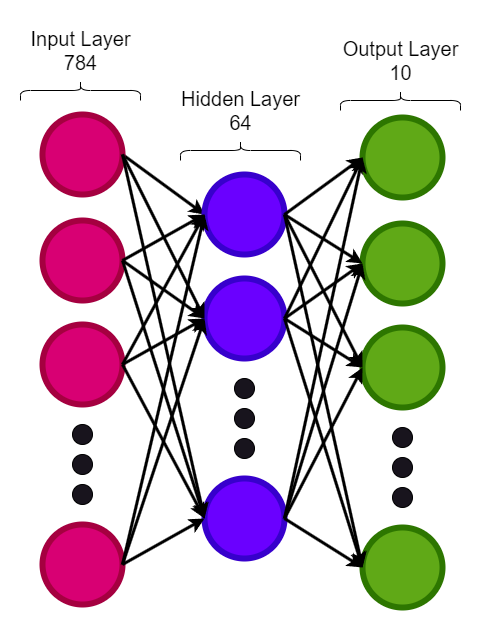

The diagram above was exported from draw.io. Its source (the exported page's mxGraphModel, read from the mxfile embedded in the PNG):
<mxGraphModel dx="840" dy="497" grid="1" gridSize="10" guides="0" tooltips="1" connect="1" arrows="1" fold="1" page="1" pageScale="1" pageWidth="700" pageHeight="700" math="0" shadow="0">
  <root>
    <mxCell id="0" />
    <mxCell id="1" parent="0" />
    <mxCell id="jRRpud_yriY8t0kcpbd4-27" style="rounded=0;orthogonalLoop=1;jettySize=auto;html=1;exitX=1;exitY=0.5;exitDx=0;exitDy=0;entryX=0;entryY=0.5;entryDx=0;entryDy=0;strokeWidth=3;strokeColor=#000000;" edge="1" parent="1" source="jRRpud_yriY8t0kcpbd4-1" target="jRRpud_yriY8t0kcpbd4-11">
      <mxGeometry relative="1" as="geometry" />
    </mxCell>
    <mxCell id="jRRpud_yriY8t0kcpbd4-1" value="" style="ellipse;whiteSpace=wrap;html=1;aspect=fixed;container=0;fillColor=#d80073;fontColor=#ffffff;strokeColor=#A50040;strokeWidth=6;" vertex="1" parent="1">
      <mxGeometry x="146" y="144" width="80" height="80" as="geometry" />
    </mxCell>
    <mxCell id="jRRpud_yriY8t0kcpbd4-2" value="" style="ellipse;whiteSpace=wrap;html=1;aspect=fixed;rotation=0;container=0;fillColor=#d80073;fontColor=#ffffff;strokeColor=#A50040;strokeWidth=6;" vertex="1" parent="1">
      <mxGeometry x="146" y="250" width="80" height="80" as="geometry" />
    </mxCell>
    <mxCell id="jRRpud_yriY8t0kcpbd4-3" value="" style="ellipse;whiteSpace=wrap;html=1;aspect=fixed;container=0;fillColor=#d80073;fontColor=#ffffff;strokeColor=#A50040;strokeWidth=6;" vertex="1" parent="1">
      <mxGeometry x="146" y="354" width="80" height="80" as="geometry" />
    </mxCell>
    <mxCell id="jRRpud_yriY8t0kcpbd4-4" value="" style="ellipse;whiteSpace=wrap;html=1;aspect=fixed;container=0;fillColor=#d80073;fontColor=#ffffff;strokeColor=#A50040;strokeWidth=6;" vertex="1" parent="1">
      <mxGeometry x="146" y="554" width="80" height="80" as="geometry" />
    </mxCell>
    <mxCell id="jRRpud_yriY8t0kcpbd4-5" value="" style="ellipse;whiteSpace=wrap;html=1;aspect=fixed;container=0;strokeColor=#000000;" vertex="1" parent="1">
      <mxGeometry x="176" y="454" width="20" height="20" as="geometry" />
    </mxCell>
    <mxCell id="jRRpud_yriY8t0kcpbd4-6" value="" style="ellipse;whiteSpace=wrap;html=1;aspect=fixed;container=0;strokeColor=#000000;" vertex="1" parent="1">
      <mxGeometry x="176" y="484" width="20" height="20" as="geometry" />
    </mxCell>
    <mxCell id="jRRpud_yriY8t0kcpbd4-7" value="" style="ellipse;whiteSpace=wrap;html=1;aspect=fixed;container=0;strokeColor=#000000;" vertex="1" parent="1">
      <mxGeometry x="176" y="514" width="20" height="20" as="geometry" />
    </mxCell>
    <mxCell id="jRRpud_yriY8t0kcpbd4-11" value="" style="ellipse;whiteSpace=wrap;html=1;aspect=fixed;rotation=0;fillColor=#6a00ff;fontColor=#ffffff;strokeColor=#3700CC;strokeWidth=6;" vertex="1" parent="1">
      <mxGeometry x="308" y="204" width="80" height="80" as="geometry" />
    </mxCell>
    <mxCell id="jRRpud_yriY8t0kcpbd4-12" value="" style="ellipse;whiteSpace=wrap;html=1;aspect=fixed;fillColor=#6a00ff;fontColor=#ffffff;strokeColor=#3700CC;strokeWidth=6;" vertex="1" parent="1">
      <mxGeometry x="308" y="308" width="80" height="80" as="geometry" />
    </mxCell>
    <mxCell id="jRRpud_yriY8t0kcpbd4-13" value="" style="ellipse;whiteSpace=wrap;html=1;aspect=fixed;fillColor=#6a00ff;fontColor=#ffffff;strokeColor=#3700CC;strokeWidth=6;" vertex="1" parent="1">
      <mxGeometry x="308" y="508" width="80" height="80" as="geometry" />
    </mxCell>
    <mxCell id="jRRpud_yriY8t0kcpbd4-14" value="" style="ellipse;whiteSpace=wrap;html=1;aspect=fixed;strokeColor=#000000;" vertex="1" parent="1">
      <mxGeometry x="338" y="408" width="20" height="20" as="geometry" />
    </mxCell>
    <mxCell id="jRRpud_yriY8t0kcpbd4-15" value="" style="ellipse;whiteSpace=wrap;html=1;aspect=fixed;strokeColor=#000000;" vertex="1" parent="1">
      <mxGeometry x="338" y="438" width="20" height="20" as="geometry" />
    </mxCell>
    <mxCell id="jRRpud_yriY8t0kcpbd4-16" value="" style="ellipse;whiteSpace=wrap;html=1;aspect=fixed;strokeColor=#000000;" vertex="1" parent="1">
      <mxGeometry x="338" y="468" width="20" height="20" as="geometry" />
    </mxCell>
    <mxCell id="jRRpud_yriY8t0kcpbd4-19" value="" style="ellipse;whiteSpace=wrap;html=1;aspect=fixed;fillColor=#60a917;fontColor=#ffffff;strokeColor=#2D7600;strokeWidth=6;" vertex="1" parent="1">
      <mxGeometry x="466" y="147" width="80" height="80" as="geometry" />
    </mxCell>
    <mxCell id="jRRpud_yriY8t0kcpbd4-20" value="" style="ellipse;whiteSpace=wrap;html=1;aspect=fixed;rotation=0;fillColor=#60a917;fontColor=#ffffff;strokeColor=#2D7600;strokeWidth=6;" vertex="1" parent="1">
      <mxGeometry x="466" y="253" width="80" height="80" as="geometry" />
    </mxCell>
    <mxCell id="jRRpud_yriY8t0kcpbd4-21" value="" style="ellipse;whiteSpace=wrap;html=1;aspect=fixed;fillColor=#60a917;fontColor=#ffffff;strokeColor=#2D7600;strokeWidth=6;" vertex="1" parent="1">
      <mxGeometry x="466" y="357" width="80" height="80" as="geometry" />
    </mxCell>
    <mxCell id="jRRpud_yriY8t0kcpbd4-22" value="" style="ellipse;whiteSpace=wrap;html=1;aspect=fixed;fillColor=#60a917;fontColor=#ffffff;strokeColor=#2D7600;strokeWidth=6;" vertex="1" parent="1">
      <mxGeometry x="466" y="557" width="80" height="80" as="geometry" />
    </mxCell>
    <mxCell id="jRRpud_yriY8t0kcpbd4-23" value="" style="ellipse;whiteSpace=wrap;html=1;aspect=fixed;strokeColor=#000000;" vertex="1" parent="1">
      <mxGeometry x="496" y="457" width="20" height="20" as="geometry" />
    </mxCell>
    <mxCell id="jRRpud_yriY8t0kcpbd4-24" value="" style="ellipse;whiteSpace=wrap;html=1;aspect=fixed;strokeColor=#000000;" vertex="1" parent="1">
      <mxGeometry x="496" y="487" width="20" height="20" as="geometry" />
    </mxCell>
    <mxCell id="jRRpud_yriY8t0kcpbd4-25" value="" style="ellipse;whiteSpace=wrap;html=1;aspect=fixed;strokeColor=#000000;" vertex="1" parent="1">
      <mxGeometry x="496" y="517" width="20" height="20" as="geometry" />
    </mxCell>
    <mxCell id="jRRpud_yriY8t0kcpbd4-28" style="rounded=0;orthogonalLoop=1;jettySize=auto;html=1;exitX=1;exitY=0.5;exitDx=0;exitDy=0;entryX=0;entryY=0.5;entryDx=0;entryDy=0;strokeWidth=3;strokeColor=#000000;" edge="1" parent="1" source="jRRpud_yriY8t0kcpbd4-2" target="jRRpud_yriY8t0kcpbd4-11">
      <mxGeometry relative="1" as="geometry">
        <mxPoint x="236" y="194" as="sourcePoint" />
        <mxPoint x="318" y="254" as="targetPoint" />
      </mxGeometry>
    </mxCell>
    <mxCell id="jRRpud_yriY8t0kcpbd4-29" style="rounded=0;orthogonalLoop=1;jettySize=auto;html=1;exitX=1;exitY=0.5;exitDx=0;exitDy=0;entryX=0;entryY=0.5;entryDx=0;entryDy=0;strokeWidth=3;strokeColor=#000000;" edge="1" parent="1" source="jRRpud_yriY8t0kcpbd4-3" target="jRRpud_yriY8t0kcpbd4-11">
      <mxGeometry relative="1" as="geometry">
        <mxPoint x="236" y="300" as="sourcePoint" />
        <mxPoint x="318" y="254" as="targetPoint" />
      </mxGeometry>
    </mxCell>
    <mxCell id="jRRpud_yriY8t0kcpbd4-30" style="rounded=0;orthogonalLoop=1;jettySize=auto;html=1;exitX=1;exitY=0.5;exitDx=0;exitDy=0;entryX=0;entryY=0.5;entryDx=0;entryDy=0;strokeWidth=3;strokeColor=#000000;" edge="1" parent="1" source="jRRpud_yriY8t0kcpbd4-4" target="jRRpud_yriY8t0kcpbd4-11">
      <mxGeometry relative="1" as="geometry">
        <mxPoint x="236" y="404" as="sourcePoint" />
        <mxPoint x="318" y="254" as="targetPoint" />
      </mxGeometry>
    </mxCell>
    <mxCell id="jRRpud_yriY8t0kcpbd4-31" style="rounded=0;orthogonalLoop=1;jettySize=auto;html=1;exitX=1;exitY=0.5;exitDx=0;exitDy=0;entryX=0;entryY=0.5;entryDx=0;entryDy=0;strokeWidth=3;strokeColor=#000000;" edge="1" parent="1" source="jRRpud_yriY8t0kcpbd4-4" target="jRRpud_yriY8t0kcpbd4-12">
      <mxGeometry relative="1" as="geometry">
        <mxPoint x="236" y="604" as="sourcePoint" />
        <mxPoint x="318" y="254" as="targetPoint" />
      </mxGeometry>
    </mxCell>
    <mxCell id="jRRpud_yriY8t0kcpbd4-32" style="rounded=0;orthogonalLoop=1;jettySize=auto;html=1;exitX=1;exitY=0.5;exitDx=0;exitDy=0;entryX=0;entryY=0.5;entryDx=0;entryDy=0;strokeWidth=3;strokeColor=#000000;" edge="1" parent="1" source="jRRpud_yriY8t0kcpbd4-4" target="jRRpud_yriY8t0kcpbd4-13">
      <mxGeometry relative="1" as="geometry">
        <mxPoint x="236" y="604" as="sourcePoint" />
        <mxPoint x="318" y="358" as="targetPoint" />
      </mxGeometry>
    </mxCell>
    <mxCell id="jRRpud_yriY8t0kcpbd4-33" style="rounded=0;orthogonalLoop=1;jettySize=auto;html=1;exitX=1;exitY=0.5;exitDx=0;exitDy=0;entryX=0;entryY=0.5;entryDx=0;entryDy=0;strokeWidth=3;strokeColor=#000000;" edge="1" parent="1" source="jRRpud_yriY8t0kcpbd4-3" target="jRRpud_yriY8t0kcpbd4-13">
      <mxGeometry relative="1" as="geometry">
        <mxPoint x="236" y="604" as="sourcePoint" />
        <mxPoint x="318" y="558" as="targetPoint" />
      </mxGeometry>
    </mxCell>
    <mxCell id="jRRpud_yriY8t0kcpbd4-34" style="rounded=0;orthogonalLoop=1;jettySize=auto;html=1;exitX=1;exitY=0.5;exitDx=0;exitDy=0;entryX=0;entryY=0.5;entryDx=0;entryDy=0;strokeWidth=3;strokeColor=#000000;" edge="1" parent="1" source="jRRpud_yriY8t0kcpbd4-3" target="jRRpud_yriY8t0kcpbd4-12">
      <mxGeometry relative="1" as="geometry">
        <mxPoint x="236" y="404" as="sourcePoint" />
        <mxPoint x="318" y="558" as="targetPoint" />
      </mxGeometry>
    </mxCell>
    <mxCell id="jRRpud_yriY8t0kcpbd4-35" style="rounded=0;orthogonalLoop=1;jettySize=auto;html=1;exitX=1;exitY=0.5;exitDx=0;exitDy=0;entryX=0;entryY=0.5;entryDx=0;entryDy=0;strokeWidth=3;strokeColor=#000000;" edge="1" parent="1" source="jRRpud_yriY8t0kcpbd4-2" target="jRRpud_yriY8t0kcpbd4-13">
      <mxGeometry relative="1" as="geometry">
        <mxPoint x="236" y="404" as="sourcePoint" />
        <mxPoint x="318" y="358" as="targetPoint" />
      </mxGeometry>
    </mxCell>
    <mxCell id="jRRpud_yriY8t0kcpbd4-36" style="rounded=0;orthogonalLoop=1;jettySize=auto;html=1;exitX=1;exitY=0.5;exitDx=0;exitDy=0;entryX=0;entryY=0.5;entryDx=0;entryDy=0;strokeWidth=3;strokeColor=#000000;" edge="1" parent="1" source="jRRpud_yriY8t0kcpbd4-2" target="jRRpud_yriY8t0kcpbd4-12">
      <mxGeometry relative="1" as="geometry">
        <mxPoint x="236" y="300" as="sourcePoint" />
        <mxPoint x="318" y="558" as="targetPoint" />
      </mxGeometry>
    </mxCell>
    <mxCell id="jRRpud_yriY8t0kcpbd4-37" style="rounded=0;orthogonalLoop=1;jettySize=auto;html=1;exitX=1;exitY=0.5;exitDx=0;exitDy=0;entryX=0;entryY=0.5;entryDx=0;entryDy=0;strokeWidth=3;strokeColor=#000000;" edge="1" parent="1" source="jRRpud_yriY8t0kcpbd4-1" target="jRRpud_yriY8t0kcpbd4-12">
      <mxGeometry relative="1" as="geometry">
        <mxPoint x="236" y="300" as="sourcePoint" />
        <mxPoint x="318" y="358" as="targetPoint" />
      </mxGeometry>
    </mxCell>
    <mxCell id="jRRpud_yriY8t0kcpbd4-38" style="rounded=0;orthogonalLoop=1;jettySize=auto;html=1;exitX=1;exitY=0.5;exitDx=0;exitDy=0;entryX=0;entryY=0.5;entryDx=0;entryDy=0;strokeWidth=3;strokeColor=#000000;" edge="1" parent="1" source="jRRpud_yriY8t0kcpbd4-1" target="jRRpud_yriY8t0kcpbd4-13">
      <mxGeometry relative="1" as="geometry">
        <mxPoint x="236" y="194" as="sourcePoint" />
        <mxPoint x="318" y="358" as="targetPoint" />
      </mxGeometry>
    </mxCell>
    <mxCell id="jRRpud_yriY8t0kcpbd4-39" style="rounded=0;orthogonalLoop=1;jettySize=auto;html=1;exitX=1;exitY=0.5;exitDx=0;exitDy=0;entryX=0;entryY=0.5;entryDx=0;entryDy=0;strokeWidth=3;strokeColor=#000000;" edge="1" parent="1" source="jRRpud_yriY8t0kcpbd4-11" target="jRRpud_yriY8t0kcpbd4-19">
      <mxGeometry relative="1" as="geometry">
        <mxPoint x="236" y="194" as="sourcePoint" />
        <mxPoint x="318" y="558" as="targetPoint" />
      </mxGeometry>
    </mxCell>
    <mxCell id="jRRpud_yriY8t0kcpbd4-40" style="rounded=0;orthogonalLoop=1;jettySize=auto;html=1;exitX=1;exitY=0.5;exitDx=0;exitDy=0;entryX=0;entryY=0.5;entryDx=0;entryDy=0;strokeWidth=3;strokeColor=#000000;" edge="1" parent="1" source="jRRpud_yriY8t0kcpbd4-11" target="jRRpud_yriY8t0kcpbd4-20">
      <mxGeometry relative="1" as="geometry">
        <mxPoint x="398" y="254" as="sourcePoint" />
        <mxPoint x="476" y="197" as="targetPoint" />
      </mxGeometry>
    </mxCell>
    <mxCell id="jRRpud_yriY8t0kcpbd4-41" style="rounded=0;orthogonalLoop=1;jettySize=auto;html=1;exitX=1;exitY=0.5;exitDx=0;exitDy=0;entryX=0;entryY=0.5;entryDx=0;entryDy=0;strokeWidth=3;strokeColor=#000000;" edge="1" parent="1" source="jRRpud_yriY8t0kcpbd4-11" target="jRRpud_yriY8t0kcpbd4-21">
      <mxGeometry relative="1" as="geometry">
        <mxPoint x="398" y="254" as="sourcePoint" />
        <mxPoint x="476" y="303" as="targetPoint" />
      </mxGeometry>
    </mxCell>
    <mxCell id="jRRpud_yriY8t0kcpbd4-42" style="rounded=0;orthogonalLoop=1;jettySize=auto;html=1;exitX=1;exitY=0.5;exitDx=0;exitDy=0;entryX=0;entryY=0.5;entryDx=0;entryDy=0;strokeWidth=3;strokeColor=#000000;" edge="1" parent="1" source="jRRpud_yriY8t0kcpbd4-11" target="jRRpud_yriY8t0kcpbd4-22">
      <mxGeometry relative="1" as="geometry">
        <mxPoint x="398" y="254" as="sourcePoint" />
        <mxPoint x="476" y="407" as="targetPoint" />
      </mxGeometry>
    </mxCell>
    <mxCell id="jRRpud_yriY8t0kcpbd4-43" style="rounded=0;orthogonalLoop=1;jettySize=auto;html=1;exitX=1;exitY=0.5;exitDx=0;exitDy=0;entryX=0;entryY=0.5;entryDx=0;entryDy=0;strokeWidth=3;strokeColor=#000000;" edge="1" parent="1" source="jRRpud_yriY8t0kcpbd4-12" target="jRRpud_yriY8t0kcpbd4-19">
      <mxGeometry relative="1" as="geometry">
        <mxPoint x="398" y="254" as="sourcePoint" />
        <mxPoint x="476" y="607" as="targetPoint" />
      </mxGeometry>
    </mxCell>
    <mxCell id="jRRpud_yriY8t0kcpbd4-44" style="rounded=0;orthogonalLoop=1;jettySize=auto;html=1;exitX=1;exitY=0.5;exitDx=0;exitDy=0;entryX=0;entryY=0.5;entryDx=0;entryDy=0;strokeWidth=3;strokeColor=#000000;" edge="1" parent="1" source="jRRpud_yriY8t0kcpbd4-12" target="jRRpud_yriY8t0kcpbd4-20">
      <mxGeometry relative="1" as="geometry">
        <mxPoint x="398" y="358" as="sourcePoint" />
        <mxPoint x="476" y="197" as="targetPoint" />
      </mxGeometry>
    </mxCell>
    <mxCell id="jRRpud_yriY8t0kcpbd4-45" style="rounded=0;orthogonalLoop=1;jettySize=auto;html=1;exitX=1;exitY=0.5;exitDx=0;exitDy=0;entryX=0;entryY=0.5;entryDx=0;entryDy=0;strokeWidth=3;strokeColor=#000000;" edge="1" parent="1" source="jRRpud_yriY8t0kcpbd4-12" target="jRRpud_yriY8t0kcpbd4-21">
      <mxGeometry relative="1" as="geometry">
        <mxPoint x="398" y="358" as="sourcePoint" />
        <mxPoint x="476" y="303" as="targetPoint" />
      </mxGeometry>
    </mxCell>
    <mxCell id="jRRpud_yriY8t0kcpbd4-46" style="rounded=0;orthogonalLoop=1;jettySize=auto;html=1;exitX=1;exitY=0.5;exitDx=0;exitDy=0;entryX=0;entryY=0.5;entryDx=0;entryDy=0;strokeWidth=3;strokeColor=#000000;" edge="1" parent="1" source="jRRpud_yriY8t0kcpbd4-12" target="jRRpud_yriY8t0kcpbd4-22">
      <mxGeometry relative="1" as="geometry">
        <mxPoint x="398" y="358" as="sourcePoint" />
        <mxPoint x="476" y="407" as="targetPoint" />
      </mxGeometry>
    </mxCell>
    <mxCell id="jRRpud_yriY8t0kcpbd4-47" style="rounded=0;orthogonalLoop=1;jettySize=auto;html=1;exitX=1;exitY=0.5;exitDx=0;exitDy=0;entryX=0;entryY=0.5;entryDx=0;entryDy=0;strokeWidth=3;strokeColor=#000000;" edge="1" parent="1" source="jRRpud_yriY8t0kcpbd4-13" target="jRRpud_yriY8t0kcpbd4-19">
      <mxGeometry relative="1" as="geometry">
        <mxPoint x="398" y="358" as="sourcePoint" />
        <mxPoint x="476" y="607" as="targetPoint" />
      </mxGeometry>
    </mxCell>
    <mxCell id="jRRpud_yriY8t0kcpbd4-48" style="rounded=0;orthogonalLoop=1;jettySize=auto;html=1;exitX=1;exitY=0.5;exitDx=0;exitDy=0;entryX=0;entryY=0.5;entryDx=0;entryDy=0;strokeWidth=3;strokeColor=#000000;" edge="1" parent="1" source="jRRpud_yriY8t0kcpbd4-13" target="jRRpud_yriY8t0kcpbd4-20">
      <mxGeometry relative="1" as="geometry">
        <mxPoint x="398" y="558" as="sourcePoint" />
        <mxPoint x="476" y="197" as="targetPoint" />
      </mxGeometry>
    </mxCell>
    <mxCell id="jRRpud_yriY8t0kcpbd4-49" style="rounded=0;orthogonalLoop=1;jettySize=auto;html=1;exitX=1;exitY=0.5;exitDx=0;exitDy=0;entryX=0;entryY=0.5;entryDx=0;entryDy=0;strokeWidth=3;strokeColor=#000000;" edge="1" parent="1" source="jRRpud_yriY8t0kcpbd4-13" target="jRRpud_yriY8t0kcpbd4-21">
      <mxGeometry relative="1" as="geometry">
        <mxPoint x="398" y="558" as="sourcePoint" />
        <mxPoint x="476" y="303" as="targetPoint" />
      </mxGeometry>
    </mxCell>
    <mxCell id="jRRpud_yriY8t0kcpbd4-50" style="rounded=0;orthogonalLoop=1;jettySize=auto;html=1;exitX=1;exitY=0.5;exitDx=0;exitDy=0;entryX=0;entryY=0.5;entryDx=0;entryDy=0;strokeWidth=3;strokeColor=#000000;" edge="1" parent="1" source="jRRpud_yriY8t0kcpbd4-13" target="jRRpud_yriY8t0kcpbd4-22">
      <mxGeometry relative="1" as="geometry">
        <mxPoint x="398" y="558" as="sourcePoint" />
        <mxPoint x="476" y="407" as="targetPoint" />
      </mxGeometry>
    </mxCell>
    <mxCell id="jRRpud_yriY8t0kcpbd4-51" value="" style="shape=curlyBracket;whiteSpace=wrap;html=1;rounded=1;labelPosition=left;verticalLabelPosition=middle;align=right;verticalAlign=middle;rotation=90;strokeColor=#000000;" vertex="1" parent="1">
      <mxGeometry x="174" y="60" width="20" height="120" as="geometry" />
    </mxCell>
    <mxCell id="jRRpud_yriY8t0kcpbd4-52" value="&lt;font color=&quot;#000000&quot; style=&quot;font-size: 20px;&quot;&gt;Input Layer&lt;/font&gt;&lt;div style=&quot;font-size: 20px;&quot;&gt;&lt;font color=&quot;#000000&quot; style=&quot;font-size: 20px;&quot;&gt;784&lt;/font&gt;&lt;/div&gt;" style="text;html=1;align=center;verticalAlign=middle;resizable=0;points=[];autosize=1;strokeColor=none;fillColor=none;" vertex="1" parent="1">
      <mxGeometry x="124" y="50" width="120" height="60" as="geometry" />
    </mxCell>
    <mxCell id="jRRpud_yriY8t0kcpbd4-53" value="" style="shape=curlyBracket;whiteSpace=wrap;html=1;rounded=1;labelPosition=left;verticalLabelPosition=middle;align=right;verticalAlign=middle;rotation=90;strokeColor=#000000;" vertex="1" parent="1">
      <mxGeometry x="334" y="120" width="20" height="120" as="geometry" />
    </mxCell>
    <mxCell id="jRRpud_yriY8t0kcpbd4-54" value="&lt;font color=&quot;#000000&quot; style=&quot;font-size: 20px;&quot;&gt;Hidden Layer&lt;/font&gt;&lt;div style=&quot;font-size: 20px;&quot;&gt;&lt;font color=&quot;#000000&quot;&gt;64&lt;/font&gt;&lt;/div&gt;" style="text;html=1;align=center;verticalAlign=middle;resizable=0;points=[];autosize=1;strokeColor=none;fillColor=none;" vertex="1" parent="1">
      <mxGeometry x="274" y="110" width="140" height="60" as="geometry" />
    </mxCell>
    <mxCell id="jRRpud_yriY8t0kcpbd4-55" value="" style="shape=curlyBracket;whiteSpace=wrap;html=1;rounded=1;labelPosition=left;verticalLabelPosition=middle;align=right;verticalAlign=middle;rotation=90;strokeColor=#000000;" vertex="1" parent="1">
      <mxGeometry x="494" y="70" width="20" height="120" as="geometry" />
    </mxCell>
    <mxCell id="jRRpud_yriY8t0kcpbd4-56" value="&lt;font color=&quot;#000000&quot; style=&quot;font-size: 20px;&quot;&gt;Output Layer&lt;/font&gt;&lt;div style=&quot;font-size: 20px;&quot;&gt;&lt;font color=&quot;#000000&quot;&gt;10&lt;/font&gt;&lt;/div&gt;" style="text;html=1;align=center;verticalAlign=middle;resizable=0;points=[];autosize=1;strokeColor=none;fillColor=none;" vertex="1" parent="1">
      <mxGeometry x="434" y="60" width="140" height="60" as="geometry" />
    </mxCell>
  </root>
</mxGraphModel>